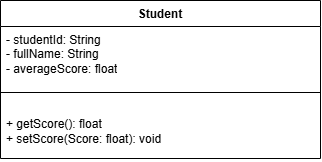

The diagram above was exported from draw.io. Its source (the exported page's mxGraphModel, read from the mxfile embedded in the PNG):
<mxGraphModel dx="1030" dy="562" grid="1" gridSize="10" guides="1" tooltips="1" connect="1" arrows="1" fold="1" page="1" pageScale="1" pageWidth="850" pageHeight="1100" math="0" shadow="0">
  <root>
    <mxCell id="0" />
    <mxCell id="1" parent="0" />
    <mxCell id="MjvzUk9UuZd-SJnGG_y_-4" parent="1" style="swimlane;fontStyle=1;align=center;verticalAlign=top;childLayout=stackLayout;horizontal=1;startSize=26;horizontalStack=0;resizeParent=1;resizeParentMax=0;resizeLast=0;collapsible=1;marginBottom=0;whiteSpace=wrap;html=1;" value="Student" vertex="1">
      <mxGeometry height="158" width="320" x="310" y="50" as="geometry" />
    </mxCell>
    <mxCell id="MjvzUk9UuZd-SJnGG_y_-5" parent="MjvzUk9UuZd-SJnGG_y_-4" style="text;strokeColor=none;fillColor=none;align=left;verticalAlign=top;spacingLeft=4;spacingRight=4;overflow=hidden;rotatable=0;points=[[0,0.5],[1,0.5]];portConstraint=eastwest;whiteSpace=wrap;html=1;" value="- studentId: String&lt;br&gt;        - fullName: String&lt;br&gt;        - averageScore: float&lt;div&gt;&lt;br&gt;&lt;/div&gt;" vertex="1">
      <mxGeometry height="62" width="320" y="26" as="geometry" />
    </mxCell>
    <mxCell id="MjvzUk9UuZd-SJnGG_y_-6" parent="MjvzUk9UuZd-SJnGG_y_-4" style="line;strokeWidth=1;fillColor=none;align=left;verticalAlign=middle;spacingTop=-1;spacingLeft=3;spacingRight=3;rotatable=0;labelPosition=right;points=[];portConstraint=eastwest;strokeColor=inherit;" value="" vertex="1">
      <mxGeometry height="8" width="320" y="88" as="geometry" />
    </mxCell>
    <mxCell id="MjvzUk9UuZd-SJnGG_y_-7" parent="MjvzUk9UuZd-SJnGG_y_-4" style="text;strokeColor=none;fillColor=none;align=left;verticalAlign=top;spacingLeft=4;spacingRight=4;overflow=hidden;rotatable=0;points=[[0,0.5],[1,0.5]];portConstraint=eastwest;whiteSpace=wrap;html=1;" value="&lt;br&gt;+ getScore(): float&lt;br&gt;+ setScore(Score: float): void" vertex="1">
      <mxGeometry height="62" width="320" y="96" as="geometry" />
    </mxCell>
  </root>
</mxGraphModel>